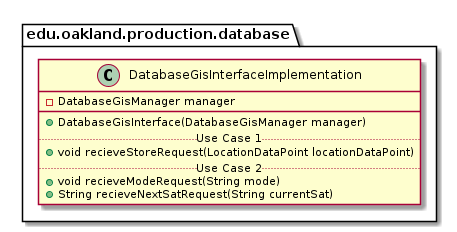

The diagram above was rendered by PlantUML. Its source (embedded in the PNG):
@startuml DatabaseGisInterfaceImplementation

package edu.oakland.production.database {
    class DatabaseGisInterfaceImplementation {
        - DatabaseGisManager manager
        __
        + DatabaseGisInterface(DatabaseGisManager manager)
        .. Use Case 1 ..
        + void recieveStoreRequest(LocationDataPoint locationDataPoint)
        .. Use Case 2 ..
        + void recieveModeRequest(String mode)
        + String recieveNextSatRequest(String currentSat)
    }
}

@enduml